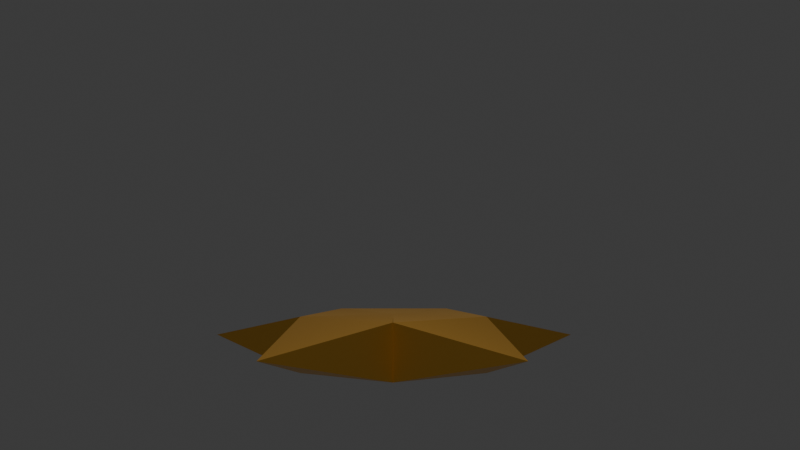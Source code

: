 # Source: SkillStars.blend  (saved by Blender 5.0.119; exported with 4.5.12 LTS)
import bpy
from mathutils import Matrix  # noqa: F401  (used for matrix-valued properties, if any)

bpy.ops.wm.read_factory_settings(use_empty=True)
scene = bpy.context.scene
scene.name = 'Scene'

# ---- collections
col_collection = bpy.data.collections.new('Collection'); scene.collection.children.link(col_collection)

# ---- materials (node trees are filled in below, after node groups)
mat_gold = bpy.data.materials.new('Gold')

# ---- node groups
ng_smooth_by_angle = bpy.data.node_groups.new('Smooth by Angle', 'GeometryNodeTree')
_s = ng_smooth_by_angle.interface.new_socket(name='Mesh', in_out='OUTPUT', socket_type='NodeSocketGeometry')
_s = ng_smooth_by_angle.interface.new_socket(name='Mesh', in_out='INPUT', socket_type='NodeSocketGeometry')
_s = ng_smooth_by_angle.interface.new_socket(name='Angle', in_out='INPUT', socket_type='NodeSocketFloat')
_s.subtype = 'ANGLE'
_s.default_value = 0.5236
_s.min_value = 0.0
_s.max_value = 3.142
_s.description = 'Maximum face angle for smooth edges'
_s = ng_smooth_by_angle.interface.new_socket(name='Ignore Sharpness', in_out='INPUT', socket_type='NodeSocketBool')
_s.force_non_field = True
ng_smooth_by_angle.is_modifier = True
_N = ng_smooth_by_angle.nodes; _L = ng_smooth_by_angle.links
n0 = _N.new('GeometryNodeSetShadeSmooth'); n0.name = 'Set Shade Smooth'; n0.location = (120, -80)
n0.domain = 'EDGE'
n1 = _N.new('GeometryNodeSetShadeSmooth'); n1.name = 'Set Shade Smooth.001'; n1.location = (300, -80)
n2 = _N.new('NodeGroupOutput'); n2.name = 'Group Output'; n2.location = (480, -80)
n3 = _N.new('GeometryNodeInputMeshEdgeAngle'); n3.name = 'Edge Angle'; n3.location = (-440, -240)
n4 = _N.new('NodeGroupInput'); n4.name = 'Group Input'; n4.location = (-80, -80)
n5 = _N.new('GeometryNodeInputEdgeSmooth'); n5.name = 'Is Edge Smooth'; n5.location = (-260, -120)
n6 = _N.new('GeometryNodeInputShadeSmooth'); n6.name = 'Is Shade Smooth'; n6.location = (-440, -397)
n7 = _N.new('FunctionNodeCompare'); n7.name = 'Compare'; n7.location = (-260, -260)
n7.operation = 'LESS_EQUAL'
n7.inputs[6].default_value = (0.0, 0.0, 0.0, 0.0)
n7.inputs[7].default_value = (0.0, 0.0, 0.0, 0.0)
n8 = _N.new('FunctionNodeBooleanMath'); n8.name = 'Boolean Math.001'; n8.location = (-80, -260)
n9 = _N.new('NodeGroupInput'); n9.name = 'Group Input.001'; n9.location = (-440, -329)
n10 = _N.new('NodeGroupInput'); n10.name = 'Group Input.002'; n10.location = (-259, -189)
n11 = _N.new('FunctionNodeBooleanMath'); n11.name = 'Boolean Math'; n11.location = (-80, -149)
n11.operation = 'OR'
n12 = _N.new('FunctionNodeBooleanMath'); n12.name = 'Boolean Math.002'; n12.location = (-260, -380)
n12.operation = 'OR'
n13 = _N.new('NodeGroupInput'); n13.name = 'Group Input.003'; n13.location = (-440, -460)
_L.new(n3.outputs[0], n7.inputs[0])
_L.new(n1.outputs[0], n2.inputs[0])
_L.new(n9.outputs[1], n7.inputs[1])
_L.new(n7.outputs[0], n8.inputs[0])
_L.new(n4.outputs[0], n0.inputs[0])
_L.new(n0.outputs[0], n1.inputs[0])
_L.new(n8.outputs[0], n0.inputs[2])
_L.new(n10.outputs[2], n11.inputs[1])
_L.new(n5.outputs[0], n11.inputs[0])
_L.new(n11.outputs[0], n0.inputs[1])
_L.new(n13.outputs[2], n12.inputs[1])
_L.new(n6.outputs[0], n12.inputs[0])
_L.new(n12.outputs[0], n8.inputs[1])
n2.is_active_output = True

# ---- material node trees
mat_gold.use_nodes = True; mat_gold.node_tree.nodes.clear()
_N = mat_gold.node_tree.nodes; _L = mat_gold.node_tree.links
n0 = _N.new('ShaderNodeBsdfPrincipled'); n0.name = 'Principled BSDF'; n0.location = (-200, 100)
n0.inputs[0].default_value = (1.0, 0.5478, 0.09234, 1.0)
n0.inputs[1].default_value = 1.0
n0.inputs[2].default_value = 0.4
n0.inputs[3].default_value = 1.0
n1 = _N.new('ShaderNodeOutputMaterial'); n1.name = 'Material Output'; n1.location = (200, 100)
_L.new(n0.outputs[0], n1.inputs[0])
n1.is_active_output = True

# ---- world
world_world = bpy.data.worlds.new('World'); scene.world = world_world
world_world.use_nodes = True; world_world.node_tree.nodes.clear()
_N = world_world.node_tree.nodes; _L = world_world.node_tree.links
n0 = _N.new('ShaderNodeOutputWorld'); n0.name = 'World Output'; n0.location = (200, 100)
n1 = _N.new('ShaderNodeBackground'); n1.name = 'Background'; n1.location = (-200, 100)
n1.inputs[0].default_value = (0.05088, 0.05088, 0.05088, 1.0)
_L.new(n1.outputs[0], n0.inputs[0])
n0.is_active_output = True
world_world.color = (0.05088, 0.05088, 0.05088)
world_world.sun_shadow_jitter_overblur = 0.0

# ---- cameras
cam_camera = bpy.data.cameras.new('Camera')
cam_camera.clip_end = 100.0
cam_camera.ortho_scale = 7.314

# ---- lights
light_light = bpy.data.lights.new('Light', 'POINT')
light_light.energy = 1000.0
light_light.shadow_soft_size = 0.1

# ---- meshes
me_cube_040 = bpy.data.meshes.new('Cube.040')
me_cube_040.from_pydata([(8.589e-08, -1.0, -5.572e-08), (0.1865, 3.854e-08, 2.616), (8.589e-08, 1.0, 4.025e-08), (-1.0, -1.0, 1.0), (-1.0, 1.0, 1.0), (1.0, 1.0, 1.0), (1.0, -1.0, 1.0), (3.357, 6.698e-07, 0.7946), (0.9964, -1.0, 1.002), (0.9964, 1.0, 1.002), (1.614, 1.0, -0.3839), (1.614, -1.0, -0.3839), (2.261, 1.789e-06, -2.036), (1.616, -1.0, -0.3808), (1.616, 1.0, -0.3808), (-0.002252, 1.0, -1.237), (-0.002252, -1.0, -1.237), (-2.075, 1.751e-06, -2.08), (-0.9964, -1.0, 1.002), (-1.614, -1.0, -0.3839), (0.002254, -1.0, -1.237), (0.002254, 1.0, -1.237), (-1.616, 1.0, -0.3808), (-1.616, -1.0, -0.3808), (-3.357, 6.698e-07, 0.7946), (-1.614, 1.0, -0.3839), (-0.9964, 1.0, 1.002)], [], [(3, 1, 4), (4, 1, 5), (5, 1, 6), (6, 1, 3), (0, 6, 3), (2, 5, 6, 0), (2, 4, 5), (0, 3, 4, 2), (8, 7, 9), (9, 7, 10), (10, 7, 11), (11, 7, 8), (0, 11, 8), (2, 10, 11, 0), (2, 9, 10), (0, 8, 9, 2), (13, 12, 14), (14, 12, 15), (15, 12, 16), (16, 12, 13), (0, 16, 13), (2, 15, 16, 0), (2, 14, 15), (0, 13, 14, 2), (20, 17, 21), (21, 17, 22), (22, 17, 23), (23, 17, 20), (0, 23, 20), (2, 22, 23, 0), (2, 21, 22), (0, 20, 21, 2), (19, 24, 25), (25, 24, 26), (26, 24, 18), (18, 24, 19), (0, 18, 19), (2, 26, 18, 0), (2, 25, 26), (0, 19, 25, 2)])
me_cube_040.polygons.foreach_set('use_smooth', [True] * 40)
_uv = me_cube_040.uv_layers.new(name='UVMap')
_uv.uv.foreach_set('vector', [0.5, 0.0, 0.625, 0.25, 0.5, 0.25, 0.5, 0.25, 0.625, 0.5, 0.5, 0.5, 0.5, 0.5, 0.625, 0.75, 0.5, 0.75, 0.5, 0.75, 0.625, 1.0, 0.5, 1.0, 0.375, 0.75, 0.5, 0.75, 0.5, 1.0, 0.375, 0.5, 0.5, 0.5, 0.5, 0.75, 0.375, 0.75, 0.375, 0.25, 0.5, 0.25, 0.5, 0.5, 0.375, 0.0, 0.5, 0.0, 0.5, 0.25, 0.375, 0.25, 0.5, 0.0, 0.625, 0.25, 0.5, 0.25, 0.5, 0.25, 0.625, 0.5, 0.5, 0.5, 0.5, 0.5, 0.625, 0.75, 0.5, 0.75, 0.5, 0.75, 0.625, 1.0, 0.5, 1.0, 0.375, 0.75, 0.5, 0.75, 0.5, 1.0, 0.375, 0.5, 0.5, 0.5, 0.5, 0.75, 0.375, 0.75, 0.375, 0.25, 0.5, 0.25, 0.5, 0.5, 0.375, 0.0, 0.5, 0.0, 0.5, 0.25, 0.375, 0.25, 0.5, 0.0, 0.625, 0.25, 0.5, 0.25, 0.5, 0.25, 0.625, 0.5, 0.5, 0.5, 0.5, 0.5, 0.625, 0.75, 0.5, 0.75, 0.5, 0.75, 0.625, 1.0, 0.5, 1.0, 0.375, 0.75, 0.5, 0.75, 0.5, 1.0, 0.375, 0.5, 0.5, 0.5, 0.5, 0.75, 0.375, 0.75, 0.375, 0.25, 0.5, 0.25, 0.5, 0.5, 0.375, 0.0, 0.5, 0.0, 0.5, 0.25, 0.375, 0.25, 0.5, 0.0, 0.625, 0.25, 0.5, 0.25, 0.5, 0.25, 0.625, 0.5, 0.5, 0.5, 0.5, 0.5, 0.625, 0.75, 0.5, 0.75, 0.5, 0.75, 0.625, 1.0, 0.5, 1.0, 0.375, 0.75, 0.5, 0.75, 0.5, 1.0, 0.375, 0.5, 0.5, 0.5, 0.5, 0.75, 0.375, 0.75, 0.375, 0.25, 0.5, 0.25, 0.5, 0.5, 0.375, 0.0, 0.5, 0.0, 0.5, 0.25, 0.375, 0.25, 0.5, 0.0, 0.625, 0.25, 0.5, 0.25, 0.5, 0.25, 0.625, 0.5, 0.5, 0.5, 0.5, 0.5, 0.625, 0.75, 0.5, 0.75, 0.5, 0.75, 0.625, 1.0, 0.5, 1.0, 0.375, 0.75, 0.5, 0.75, 0.5, 1.0, 0.375, 0.5, 0.5, 0.5, 0.5, 0.75, 0.375, 0.75, 0.375, 0.25, 0.5, 0.25, 0.5, 0.5, 0.375, 0.0, 0.5, 0.0, 0.5, 0.25, 0.375, 0.25])
me_cube_040.materials.append(mat_gold)
me_cube_040.update()
arm_armature = bpy.data.armatures.new('Armature')  # bones are not reproduced

# ---- objects
ob_light = bpy.data.objects.new('Light', light_light)
ob_camera = bpy.data.objects.new('Camera', cam_camera)
ob_star = bpy.data.objects.new('Star', me_cube_040)
ob_armature = bpy.data.objects.new('Armature', arm_armature)

# ---- transforms, parenting, visibility, modifiers, constraints
ob_light.location = (0.07625, -1.995, 4.904)
ob_light.rotation_euler = (0.6503, 0.05522, 1.866)
ob_light.lock_rotations_4d = False
ob_light.empty_display_type = 'ARROWS'
ob_light.color = (0.0, 0.0, 0.0, 0.0)
ob_light.lineart.crease_threshold = 0.0
ob_camera.location = (0.05889, -10.0, -0.04169)
ob_camera.rotation_euler = (1.571, 2.22e-16, 2.22e-16)
ob_camera.lock_rotations_4d = False
ob_camera.empty_display_type = 'ARROWS'
ob_camera.color = (0.0, 0.0, 0.0, 0.0)
ob_camera.display_type = 'WIRE'
ob_camera.lineart.crease_threshold = 0.0
ob_star.parent = ob_armature
ob_star.matrix_parent_inverse = Matrix(((1.0, -0.0, 0.0, -0.0), (-0.0, 0.0, 1.0, 0.1), (0.0, -1.0, 0.0, 0.0), (0.0, 0.0, -0.0, 1.0)))
ob_star.location = (-1.397e-06, 1.132e-06, 0.0)
ob_star.rotation_euler = (3.004e-07, 5.027, -4.135e-07)
ob_star.scale = (0.51, 0.25, 0.7)
_m = ob_star.modifiers.new('Smooth by Angle', 'NODES')
_m.node_group = ng_smooth_by_angle
_m.use_pin_to_last = True
_m.show_group_selector = False
ob_armature.location = (0.0, 0.0, -1.1)
ob_armature.show_in_front = True

# ---- collection membership
col_collection.objects.link(ob_light)
col_collection.objects.link(ob_camera)
col_collection.objects.link(ob_star)
col_collection.objects.link(ob_armature)

# ---- scene / render settings (as saved in the file)
scene.camera = ob_camera
scene.frame_start = 1; scene.frame_end = 18; scene.frame_set(17)
scene.render.engine = 'BLENDER_EEVEE_NEXT'
scene.render.film_transparent = True
scene.render.bake_bias = 0.0
scene.render.bake_samples = 0
scene.cycles.sampling_pattern = 'TABULATED_SOBOL'
scene.eevee.use_volume_custom_range = False
bpy.context.view_layer.update()
